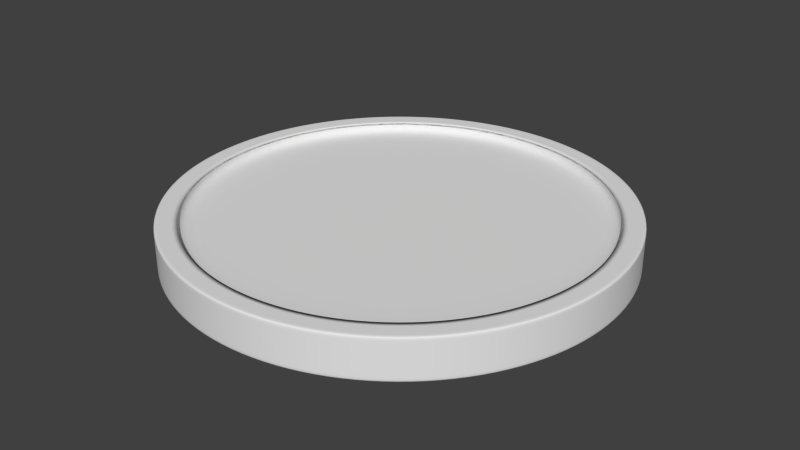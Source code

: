 # Source: Coin.blend  (saved by Blender 2.76.0; exported with 4.5.12 LTS)
import bpy
from mathutils import Matrix  # noqa: F401  (used for matrix-valued properties, if any)

bpy.ops.wm.read_factory_settings(use_empty=True)
scene = bpy.context.scene
scene.name = 'Scene'

# ---- collections
col_collection_1 = bpy.data.collections.new('Collection 1'); scene.collection.children.link(col_collection_1)

# ---- materials (node trees are filled in below, after node groups)
mat_material_001 = bpy.data.materials.new('Material.001')
mat_material_001.alpha_threshold = 0.0
mat_material_001.use_transparent_shadow = False
mat_material_001.roughness = 0.5
mat_face = bpy.data.materials.new('Face')
mat_face.alpha_threshold = 0.0
mat_face.use_transparent_shadow = False
mat_face.roughness = 0.5

# ---- material node trees

# ---- world
world_world = bpy.data.worlds.new('World'); scene.world = world_world
world_world.color = (0.05088, 0.05088, 0.05088)
world_world.use_sun_shadow = False
world_world.sun_shadow_jitter_overblur = 0.0
world_world.cycles.sampling_method = 'MANUAL'
world_world.cycles.sample_map_resolution = 256

# ---- meshes
me_circle = bpy.data.meshes.new('Circle')
me_circle.from_pydata([(0.0, 1.0, 0.0), (-0.1951, 0.9808, 0.0), (-0.3827, 0.9239, 0.0), (-0.5556, 0.8315, 0.0), (-0.7071, 0.7071, 0.0), (-0.8315, 0.5556, 0.0), (-0.9239, 0.3827, 0.0), (-0.9808, 0.1951, 0.0), (-1.0, 7.55e-08, 0.0), (-0.9808, -0.1951, 0.0), (-0.9239, -0.3827, 0.0), (-0.8315, -0.5556, 0.0), (-0.7071, -0.7071, 0.0), (-0.5556, -0.8315, 0.0), (-0.3827, -0.9239, 0.0), (-0.1951, -0.9808, 0.0), (3.258e-07, -1.0, 0.0), (0.1951, -0.9808, 0.0), (0.3827, -0.9239, 0.0), (0.5556, -0.8315, 0.0), (0.7071, -0.7071, 0.0), (0.8315, -0.5556, 0.0), (0.9239, -0.3827, 0.0), (0.9808, -0.1951, 0.0), (1.0, 9.656e-07, 0.0), (0.9808, 0.1951, 0.0), (0.9239, 0.3827, 0.0), (0.8315, 0.5556, 0.0), (0.7071, 0.7071, 0.0), (0.5556, 0.8315, 0.0), (0.3827, 0.9239, 0.0), (0.1951, 0.9808, 0.0), (0.0, 1.0, 0.1), (-0.1951, 0.9808, 0.1), (-0.3827, 0.9239, 0.1), (-0.5556, 0.8315, 0.1), (-0.7071, 0.7071, 0.1), (-0.8315, 0.5556, 0.1), (-0.9239, 0.3827, 0.1), (-0.9808, 0.1951, 0.1), (-1.0, 7.55e-08, 0.1), (-0.9808, -0.1951, 0.1), (-0.9239, -0.3827, 0.1), (-0.8315, -0.5556, 0.1), (-0.7071, -0.7071, 0.1), (-0.5556, -0.8315, 0.1), (-0.3827, -0.9239, 0.1), (-0.1951, -0.9808, 0.1), (3.258e-07, -1.0, 0.1), (0.1951, -0.9808, 0.1), (0.3827, -0.9239, 0.1), (0.5556, -0.8315, 0.1), (0.7071, -0.7071, 0.1), (0.8315, -0.5556, 0.1), (0.9239, -0.3827, 0.1), (0.9808, -0.1951, 0.1), (1.0, 9.656e-07, 0.1), (0.9808, 0.1951, 0.1), (0.9239, 0.3827, 0.1), (0.8315, 0.5556, 0.1), (0.7071, 0.7071, 0.1), (0.5556, 0.8315, 0.1), (0.3827, 0.9239, 0.1), (0.1951, 0.9808, 0.1), (1.232e-08, 1.104, 0.1), (-0.2153, 1.083, 0.1), (-0.4224, 1.02, 0.1), (-0.6132, 0.9178, 0.1), (-0.7805, 0.7805, 0.1), (-0.9178, 0.6132, 0.1), (-1.02, 0.4224, 0.1), (-1.083, 0.2153, 0.1), (-1.104, 5.376e-08, 0.1), (-1.083, -0.2153, 0.1), (-1.02, -0.4224, 0.1), (-0.9178, -0.6132, 0.1), (-0.7805, -0.7805, 0.1), (-0.6132, -0.9178, 0.1), (-0.4224, -1.02, 0.1), (-0.2153, -1.083, 0.1), (3.72e-07, -1.104, 0.1), (0.2153, -1.083, 0.1), (0.4224, -1.02, 0.1), (0.6132, -0.9178, 0.1), (0.7805, -0.7805, 0.1), (0.9178, -0.6132, 0.1), (1.02, -0.4224, 0.1), (1.083, -0.2153, 0.1), (1.104, 1.036e-06, 0.1), (1.083, 0.2153, 0.1), (1.02, 0.4224, 0.1), (0.9178, 0.6132, 0.1), (0.7805, 0.7805, 0.1), (0.6132, 0.9178, 0.1), (0.4224, 1.02, 0.1), (0.2153, 1.083, 0.1), (1.232e-08, 1.104, 0.1), (-0.2153, 1.083, 0.1), (-0.4224, 1.02, 0.1), (-0.6132, 0.9178, 0.1), (-0.7805, 0.7805, 0.1), (-0.9178, 0.6132, 0.1), (-1.02, 0.4224, 0.1), (-1.083, 0.2153, 0.1), (-1.104, 5.376e-08, 0.1), (-1.083, -0.2153, 0.1), (-1.02, -0.4224, 0.1), (-0.9178, -0.6132, 0.1), (-0.7805, -0.7805, 0.1), (-0.6132, -0.9178, 0.1), (-0.4224, -1.02, 0.1), (-0.2153, -1.083, 0.1), (3.72e-07, -1.104, 0.1), (0.2153, -1.083, 0.1), (0.4224, -1.02, 0.1), (0.6132, -0.9178, 0.1), (0.7805, -0.7805, 0.1), (0.9178, -0.6132, 0.1), (1.02, -0.4224, 0.1), (1.083, -0.2153, 0.1), (1.104, 1.036e-06, 0.1), (1.083, 0.2153, 0.1), (1.02, 0.4224, 0.1), (0.9178, 0.6132, 0.1), (0.7805, 0.7805, 0.1), (0.6132, 0.9178, 0.1), (0.4224, 1.02, 0.1), (0.2153, 1.083, 0.1), (1.232e-08, 1.104, 0.0), (-0.2153, 1.083, 0.0), (-0.4224, 1.02, 0.0), (-0.6132, 0.9178, 0.0), (-0.7805, 0.7805, 0.0), (-0.9178, 0.6132, 0.0), (-1.02, 0.4224, 0.0), (-1.083, 0.2153, 0.0), (-1.104, 5.376e-08, 0.0), (-1.083, -0.2153, 0.0), (-1.02, -0.4224, 0.0), (-0.9178, -0.6132, 0.0), (-0.7805, -0.7805, 0.0), (-0.6132, -0.9178, 0.0), (-0.4224, -1.02, 0.0), (-0.2153, -1.083, 0.0), (3.72e-07, -1.104, 0.0), (0.2153, -1.083, 0.0), (0.4224, -1.02, 0.0), (0.6132, -0.9178, 0.0), (0.7805, -0.7805, 0.0), (0.9178, -0.6132, 0.0), (1.02, -0.4224, 0.0), (1.083, -0.2153, 0.0), (1.104, 1.036e-06, 0.0), (1.083, 0.2153, 0.0), (1.02, 0.4224, 0.0), (0.9178, 0.6132, 0.0), (0.7805, 0.7805, 0.0), (0.6132, 0.9178, 0.0), (0.4224, 1.02, 0.0), (0.2153, 1.083, 0.0), (0.0, 1.0, 0.1), (-0.1951, 0.9808, 0.1), (-0.3827, 0.9239, 0.1), (-0.5556, 0.8315, 0.1), (-0.7071, 0.7071, 0.1), (-0.8315, 0.5556, 0.1), (-0.9239, 0.3827, 0.1), (-0.9808, 0.1951, 0.1), (-1.0, 7.55e-08, 0.1), (-0.9808, -0.1951, 0.1), (-0.9239, -0.3827, 0.1), (-0.8315, -0.5556, 0.1), (-0.7071, -0.7071, 0.1), (-0.5556, -0.8315, 0.1), (-0.3827, -0.9239, 0.1), (-0.1951, -0.9808, 0.1), (3.258e-07, -1.0, 0.1), (0.1951, -0.9808, 0.1), (0.3827, -0.9239, 0.1), (0.5556, -0.8315, 0.1), (0.7071, -0.7071, 0.1), (0.8315, -0.5556, 0.1), (0.9239, -0.3827, 0.1), (0.9808, -0.1951, 0.1), (1.0, 9.656e-07, 0.1), (0.9808, 0.1951, 0.1), (0.9239, 0.3827, 0.1), (0.8315, 0.5556, 0.1), (0.7071, 0.7071, 0.1), (0.5556, 0.8315, 0.1), (0.3827, 0.9239, 0.1), (0.1951, 0.9808, 0.1), (0.0, 1.0, 0.04988), (-0.1951, 0.9808, 0.04988), (-0.3827, 0.9239, 0.04988), (-0.5556, 0.8315, 0.04988), (-0.7071, 0.7071, 0.04988), (-0.8315, 0.5556, 0.04988), (-0.9239, 0.3827, 0.04988), (-0.9808, 0.1951, 0.04988), (-1.0, 7.55e-08, 0.04988), (-0.9808, -0.1951, 0.04988), (-0.9239, -0.3827, 0.04988), (-0.8315, -0.5556, 0.04988), (-0.7071, -0.7071, 0.04988), (-0.5556, -0.8315, 0.04988), (-0.3827, -0.9239, 0.04988), (-0.1951, -0.9808, 0.04988), (3.258e-07, -1.0, 0.04988), (0.1951, -0.9808, 0.04988), (0.3827, -0.9239, 0.04988), (0.5556, -0.8315, 0.04988), (0.7071, -0.7071, 0.04988), (0.8315, -0.5556, 0.04988), (0.9239, -0.3827, 0.04988), (0.9808, -0.1951, 0.04988), (1.0, 9.656e-07, 0.04988), (0.9808, 0.1951, 0.04988), (0.9239, 0.3827, 0.04988), (0.8315, 0.5556, 0.04988), (0.7071, 0.7071, 0.04988), (0.5556, 0.8315, 0.04988), (0.3827, 0.9239, 0.04988), (0.1951, 0.9808, 0.04988), (-1.215e-07, 2.831e-07, 0.04988), (0.8083, -0.3348, 0.04988), (0.8581, -0.1707, 0.04988), (-0.8581, -0.1707, 0.04988), (-0.8083, -0.3348, 0.04988), (0.8749, 8.805e-07, 0.04988), (-0.7275, -0.4861, 0.04988), (0.8581, 0.1707, 0.04988), (-0.6187, -0.6187, 0.04988), (0.8083, 0.3348, 0.04988), (-0.4861, -0.7275, 0.04988), (0.7275, 0.4861, 0.04988), (-0.3348, -0.8083, 0.04988), (-1.485e-08, 0.8749, 0.04988), (-0.1707, 0.8581, 0.04988), (0.6187, 0.6187, 0.04988), (-0.1707, -0.8581, 0.04988), (-0.3348, 0.8083, 0.04988), (0.4861, 0.7275, 0.04988), (2.702e-07, -0.8749, 0.04988), (-0.4861, 0.7275, 0.04988), (0.3348, 0.8083, 0.04988), (0.1707, -0.8581, 0.04988), (-0.6187, 0.6187, 0.04988), (0.1707, 0.8581, 0.04988), (0.3348, -0.8083, 0.04988), (-0.7275, 0.4861, 0.04988), (0.4861, -0.7275, 0.04988), (-0.8083, 0.3348, 0.04988), (0.6187, -0.6187, 0.04988), (-0.8581, 0.1707, 0.04988), (0.7275, -0.4861, 0.04988), (-0.8749, 1.017e-07, 0.04988), (-0.5556, 0.8315, 0.1), (-0.7071, 0.7071, 0.1), (0.3827, 0.9239, 0.1), (0.1951, 0.9808, 0.1), (0.1951, -0.9808, 0.1), (0.3827, -0.9239, 0.1), (-0.8315, 0.5556, 0.1), (0.0, 1.0, 0.1), (0.5556, -0.8315, 0.1), (-0.9239, 0.3827, 0.1), (0.7071, -0.7071, 0.1), (-0.9808, 0.1951, 0.1), (0.8315, -0.5556, 0.1), (-1.0, 7.55e-08, 0.1), (0.9239, -0.3827, 0.1), (-0.9808, -0.1951, 0.1), (0.9808, -0.1951, 0.1), (-0.9239, -0.3827, 0.1), (1.0, 9.656e-07, 0.1), (-0.8315, -0.5556, 0.1), (0.9808, 0.1951, 0.1), (-0.7071, -0.7071, 0.1), (0.9239, 0.3827, 0.1), (-0.5556, -0.8315, 0.1), (0.8315, 0.5556, 0.1), (-0.3827, -0.9239, 0.1), (-0.1951, 0.9808, 0.1), (0.7071, 0.7071, 0.1), (-0.1951, -0.9808, 0.1), (-0.3827, 0.9239, 0.1), (0.5556, 0.8315, 0.1), (3.258e-07, -1.0, 0.1)], [], [(258, 257, 35, 36), (260, 259, 62, 63), (262, 261, 49, 50), (263, 258, 36, 37), (264, 260, 63, 32), (265, 262, 50, 51), (266, 263, 37, 38), (267, 265, 51, 52), (268, 266, 38, 39), (269, 267, 52, 53), (270, 268, 39, 40), (271, 269, 53, 54), (272, 270, 40, 41), (273, 271, 54, 55), (274, 272, 41, 42), (275, 273, 55, 56), (276, 274, 42, 43), (277, 275, 56, 57), (278, 276, 43, 44), (279, 277, 57, 58), (280, 278, 44, 45), (281, 279, 58, 59), (282, 280, 45, 46), (283, 264, 32, 33), (284, 281, 59, 60), (285, 282, 46, 47), (286, 283, 33, 34), (287, 284, 60, 61), (288, 285, 47, 48), (257, 286, 34, 35), (259, 287, 61, 62), (261, 288, 48, 49), (58, 57, 89, 90), (45, 44, 76, 77), (59, 58, 90, 91), (46, 45, 77, 78), (33, 32, 64, 65), (60, 59, 91, 92), (47, 46, 78, 79), (34, 33, 65, 66), (61, 60, 92, 93), (48, 47, 79, 80), (35, 34, 66, 67), (62, 61, 93, 94), (49, 48, 80, 81), (36, 35, 67, 68), (63, 62, 94, 95), (50, 49, 81, 82), (37, 36, 68, 69), (32, 63, 95, 64), (51, 50, 82, 83), (38, 37, 69, 70), (52, 51, 83, 84), (39, 38, 70, 71), (53, 52, 84, 85), (40, 39, 71, 72), (54, 53, 85, 86), (41, 40, 72, 73), (55, 54, 86, 87), (42, 41, 73, 74), (56, 55, 87, 88), (43, 42, 74, 75), (57, 56, 88, 89), (44, 43, 75, 76), (66, 65, 97, 98), (93, 92, 124, 125), (80, 79, 111, 112), (67, 66, 98, 99), (94, 93, 125, 126), (81, 80, 112, 113), (68, 67, 99, 100), (95, 94, 126, 127), (82, 81, 113, 114), (69, 68, 100, 101), (64, 95, 127, 96), (83, 82, 114, 115), (70, 69, 101, 102), (84, 83, 115, 116), (71, 70, 102, 103), (85, 84, 116, 117), (72, 71, 103, 104), (86, 85, 117, 118), (73, 72, 104, 105), (87, 86, 118, 119), (74, 73, 105, 106), (88, 87, 119, 120), (75, 74, 106, 107), (89, 88, 120, 121), (76, 75, 107, 108), (90, 89, 121, 122), (77, 76, 108, 109), (91, 90, 122, 123), (78, 77, 109, 110), (65, 64, 96, 97), (92, 91, 123, 124), (79, 78, 110, 111), (110, 109, 141, 142), (97, 96, 128, 129), (124, 123, 155, 156), (111, 110, 142, 143), (98, 97, 129, 130), (125, 124, 156, 157), (112, 111, 143, 144), (99, 98, 130, 131), (126, 125, 157, 158), (113, 112, 144, 145), (100, 99, 131, 132), (127, 126, 158, 159), (114, 113, 145, 146), (101, 100, 132, 133), (96, 127, 159, 128), (115, 114, 146, 147), (102, 101, 133, 134), (116, 115, 147, 148), (103, 102, 134, 135), (117, 116, 148, 149), (104, 103, 135, 136), (118, 117, 149, 150), (105, 104, 136, 137), (119, 118, 150, 151), (106, 105, 137, 138), (120, 119, 151, 152), (107, 106, 138, 139), (121, 120, 152, 153), (108, 107, 139, 140), (122, 121, 153, 154), (109, 108, 140, 141), (123, 122, 154, 155), (39, 40, 168, 167), (53, 54, 182, 181), (40, 41, 169, 168), (54, 55, 183, 182), (41, 42, 170, 169), (55, 56, 184, 183), (42, 43, 171, 170), (56, 57, 185, 184), (43, 44, 172, 171), (57, 58, 186, 185), (44, 45, 173, 172), (58, 59, 187, 186), (45, 46, 174, 173), (32, 33, 161, 160), (59, 60, 188, 187), (46, 47, 175, 174), (33, 34, 162, 161), (60, 61, 189, 188), (47, 48, 176, 175), (34, 35, 163, 162), (61, 62, 190, 189), (48, 49, 177, 176), (35, 36, 164, 163), (62, 63, 191, 190), (49, 50, 178, 177), (36, 37, 165, 164), (63, 32, 160, 191), (50, 51, 179, 178), (37, 38, 166, 165), (51, 52, 180, 179), (38, 39, 167, 166), (52, 53, 181, 180), (179, 180, 212, 211), (166, 167, 199, 198), (180, 181, 213, 212), (167, 168, 200, 199), (181, 182, 214, 213), (168, 169, 201, 200), (182, 183, 215, 214), (169, 170, 202, 201), (183, 184, 216, 215), (170, 171, 203, 202), (184, 185, 217, 216), (171, 172, 204, 203), (185, 186, 218, 217), (172, 173, 205, 204), (186, 187, 219, 218), (173, 174, 206, 205), (160, 161, 193, 192), (187, 188, 220, 219), (174, 175, 207, 206), (161, 162, 194, 193), (188, 189, 221, 220), (175, 176, 208, 207), (162, 163, 195, 194), (189, 190, 222, 221), (176, 177, 209, 208), (163, 164, 196, 195), (190, 191, 223, 222), (177, 178, 210, 209), (164, 165, 197, 196), (191, 160, 192, 223), (178, 179, 211, 210), (165, 166, 198, 197), (200, 201, 227, 256), (213, 214, 225, 255), (199, 200, 256, 254), (212, 213, 255, 253), (198, 199, 254, 252), (211, 212, 253, 251), (197, 198, 252, 250), (210, 211, 251, 249), (223, 192, 237, 248), (196, 197, 250, 247), (209, 210, 249, 246), (222, 223, 248, 245), (195, 196, 247, 244), (208, 209, 246, 243), (221, 222, 245, 242), (194, 195, 244, 241), (207, 208, 243, 240), (220, 221, 242, 239), (193, 194, 241, 238), (206, 207, 240, 236), (219, 220, 239, 235), (192, 193, 238, 237), (205, 206, 236, 234), (218, 219, 235, 233), (204, 205, 234, 232), (217, 218, 233, 231), (203, 204, 232, 230), (216, 217, 231, 229), (202, 203, 230, 228), (215, 216, 229, 226), (201, 202, 228, 227), (214, 215, 226, 225), (17, 16, 288, 261), (30, 29, 287, 259), (3, 2, 286, 257), (16, 15, 285, 288), (29, 28, 284, 287), (2, 1, 283, 286), (15, 14, 282, 285), (28, 27, 281, 284), (1, 0, 264, 283), (14, 13, 280, 282), (27, 26, 279, 281), (13, 12, 278, 280), (26, 25, 277, 279), (12, 11, 276, 278), (25, 24, 275, 277), (11, 10, 274, 276), (24, 23, 273, 275), (10, 9, 272, 274), (23, 22, 271, 273), (9, 8, 270, 272), (22, 21, 269, 271), (8, 7, 268, 270), (21, 20, 267, 269), (7, 6, 266, 268), (20, 19, 265, 267), (6, 5, 263, 266), (19, 18, 262, 265), (0, 31, 260, 264), (5, 4, 258, 263), (18, 17, 261, 262), (31, 30, 259, 260), (4, 3, 257, 258), (225, 226, 224), (227, 228, 224), (226, 229, 224), (228, 230, 224), (229, 231, 224), (230, 232, 224), (231, 233, 224), (232, 234, 224), (233, 235, 224), (234, 236, 224), (237, 238, 224), (235, 239, 224), (236, 240, 224), (238, 241, 224), (239, 242, 224), (240, 243, 224), (241, 244, 224), (242, 245, 224), (243, 246, 224), (244, 247, 224), (245, 248, 224), (246, 249, 224), (247, 250, 224), (248, 237, 224), (249, 251, 224), (250, 252, 224), (251, 253, 224), (252, 254, 224), (253, 255, 224), (254, 256, 224), (255, 225, 224), (256, 227, 224)])
me_circle.polygons.foreach_set('use_smooth', [True] * 288)
me_circle.polygons.foreach_set('material_index', [0, 0, 0, 0, 0, 0, 0, 0, 0, 0, 0, 0, 0, 0, 0, 0, 0, 0, 0, 0, 0, 0, 0, 0, 0, 0, 0, 0, 0, 0, 0, 0, 0, 0, 0, 0, 0, 0, 0, 0, 0, 0, 0, 0, 0, 0, 0, 0, 0, 0, 0, 0, 0, 0, 0, 0, 0, 0, 0, 0, 0, 0, 0, 0, 0, 0, 0, 0, 0, 0, 0, 0, 0, 0, 0, 0, 0, 0, 0, 0, 0, 0, 0, 0, 0, 0, 0, 0, 0, 0, 0, 0, 0, 0, 0, 0, 0, 0, 0, 0, 0, 0, 0, 0, 0, 0, 0, 0, 0, 0, 0, 0, 0, 0, 0, 0, 0, 0, 0, 0, 0, 0, 0, 0, 0, 0, 0, 0, 0, 0, 0, 0, 0, 0, 0, 0, 0, 0, 0, 0, 0, 0, 0, 0, 0, 0, 0, 0, 0, 0, 0, 0, 0, 0, 0, 0, 0, 0, 0, 0, 0, 0, 0, 0, 0, 0, 0, 0, 0, 0, 0, 0, 0, 0, 0, 0, 0, 0, 0, 0, 0, 0, 0, 0, 0, 0, 0, 0, 0, 0, 0, 0, 0, 0, 0, 0, 0, 0, 0, 0, 0, 0, 0, 0, 0, 0, 0, 0, 0, 0, 0, 0, 0, 0, 0, 0, 0, 0, 0, 0, 0, 0, 0, 0, 0, 0, 0, 0, 0, 0, 0, 0, 0, 0, 0, 0, 0, 0, 0, 0, 0, 0, 0, 0, 0, 0, 0, 0, 0, 0, 0, 0, 0, 0, 0, 0, 1, 1, 1, 1, 1, 1, 1, 1, 1, 1, 1, 1, 1, 1, 1, 1, 1, 1, 1, 1, 1, 1, 1, 1, 1, 1, 1, 1, 1, 1, 1, 1])
_uv = me_circle.uv_layers.new(name='UVMap')
_uv.uv.foreach_set('vector', [0.0, 0.0, 0.0, 0.0, 0.0, 0.0, 0.0, 0.0, 0.0, 0.0, 0.0, 0.0, 0.0, 0.0, 0.0, 0.0, 0.0, 0.0, 0.0, 0.0, 0.0, 0.0, 0.0, 0.0, 0.0, 0.0, 0.0, 0.0, 0.0, 0.0, 0.0, 0.0, 0.0, 0.0, 0.0, 0.0, 0.0, 0.0, 0.0, 0.0, 0.0, 0.0, 0.0, 0.0, 0.0, 0.0, 0.0, 0.0, 0.0, 0.0, 0.0, 0.0, 0.0, 0.0, 0.0, 0.0, 0.0, 0.0, 0.0, 0.0, 0.0, 0.0, 0.0, 0.0, 0.0, 0.0, 0.0, 0.0, 0.0, 0.0, 0.0, 0.0, 0.0, 0.0, 0.0, 0.0, 0.0, 0.0, 0.0, 0.0, 0.0, 0.0, 0.0, 0.0, 0.0, 0.0, 0.0, 0.0, 0.0, 0.0, 0.0, 0.0, 0.0, 0.0, 0.0, 0.0, 0.0, 0.0, 0.0, 0.0, 0.0, 0.0, 0.0, 0.0, 0.0, 0.0, 0.0, 0.0, 0.0, 0.0, 0.0, 0.0, 0.0, 0.0, 0.0, 0.0, 0.0, 0.0, 0.0, 0.0, 0.0, 0.0, 0.0, 0.0, 0.0, 0.0, 0.0, 0.0, 0.0, 0.0, 0.0, 0.0, 0.0, 0.0, 0.0, 0.0, 0.0, 0.0, 0.0, 0.0, 0.0, 0.0, 0.0, 0.0, 0.0, 0.0, 0.0, 0.0, 0.0, 0.0, 0.0, 0.0, 0.0, 0.0, 0.0, 0.0, 0.0, 0.0, 0.0, 0.0, 0.0, 0.0, 0.0, 0.0, 0.0, 0.0, 0.0, 0.0, 0.0, 0.0, 0.0, 0.0, 0.0, 0.0, 0.0, 0.0, 0.0, 0.0, 0.0, 0.0, 0.0, 0.0, 0.0, 0.0, 0.0, 0.0, 0.0, 0.0, 0.0, 0.0, 0.0, 0.0, 0.0, 0.0, 0.0, 0.0, 0.0, 0.0, 0.0, 0.0, 0.0, 0.0, 0.0, 0.0, 0.0, 0.0, 0.0, 0.0, 0.0, 0.0, 0.0, 0.0, 0.0, 0.0, 0.0, 0.0, 0.0, 0.0, 0.0, 0.0, 0.0, 0.0, 0.0, 0.0, 0.0, 0.0, 0.0, 0.0, 0.0, 0.0, 0.0, 0.0, 0.0, 0.0, 0.0, 0.0, 0.0, 0.0, 0.0, 0.0, 0.0, 0.0, 0.0, 0.0, 0.0, 0.0, 0.0, 0.0, 0.0, 0.0, 0.0, 0.0, 0.0, 0.0, 0.0, 0.0, 0.0, 0.0, 0.0, 0.0, 0.0, 0.0, 0.0, 0.0, 0.0, 0.0, 0.0, 0.0, 0.0, 0.0, 0.0, 0.0, 0.0, 0.0, 0.0, 0.0, 0.0, 0.0, 0.0, 0.0, 0.0, 0.0, 0.0, 0.0, 0.0, 0.0, 0.0, 0.0, 0.0, 0.0, 0.0, 0.0, 0.0, 0.0, 0.0, 0.0, 0.0, 0.0, 0.0, 0.0, 0.0, 0.0, 0.0, 0.0, 0.0, 0.0, 0.0, 0.0, 0.0, 0.0, 0.0, 0.0, 0.0, 0.0, 0.0, 0.0, 0.0, 0.0, 0.0, 0.0, 0.0, 0.0, 0.0, 0.0, 0.0, 0.0, 0.0, 0.0, 0.0, 0.0, 0.0, 0.0, 0.0, 0.0, 0.0, 0.0, 0.0, 0.0, 0.0, 0.0, 0.0, 0.0, 0.0, 0.0, 0.0, 0.0, 0.0, 0.0, 0.0, 0.0, 0.0, 0.0, 0.0, 0.0, 0.0, 0.0, 0.0, 0.0, 0.0, 0.0, 0.0, 0.0, 0.0, 0.0, 0.0, 0.0, 0.0, 0.0, 0.0, 0.0, 0.0, 0.0, 0.0, 0.0, 0.0, 0.0, 0.0, 0.0, 0.0, 0.0, 0.0, 0.0, 0.0, 0.0, 0.0, 0.0, 0.0, 0.0, 0.0, 0.0, 0.0, 0.0, 0.0, 0.0, 0.0, 0.0, 0.0, 0.0, 0.0, 0.0, 0.0, 0.0, 0.0, 0.0, 0.0, 0.0, 0.0, 0.0, 0.0, 0.0, 0.0, 0.0, 0.0, 0.0, 0.0, 0.0, 0.0, 0.0, 0.0, 0.0, 0.0, 0.0, 0.0, 0.0, 0.0, 0.0, 0.0, 0.0, 0.0, 0.0, 0.0, 0.0, 0.0, 0.0, 0.0, 0.0, 0.0, 0.0, 0.0, 0.0, 0.0, 0.0, 0.0, 0.0, 0.0, 0.0, 0.0, 0.0, 0.0, 0.0, 0.0, 0.0, 0.0, 0.0, 0.0, 0.0, 0.0, 0.0, 0.0, 0.0, 0.0, 0.0, 0.0, 0.0, 0.0, 0.0, 0.0, 0.0, 0.0, 0.0, 0.0, 0.0, 0.0, 0.0, 0.0, 0.0, 0.0, 0.0, 0.0, 0.0, 0.0, 0.0, 0.0, 0.0, 0.0, 0.0, 0.0, 0.0, 0.0, 0.0, 0.0, 0.0, 0.0, 0.0, 0.0, 0.0, 0.0, 0.0, 0.0, 0.0, 0.0, 0.0, 0.0, 0.0, 0.0, 0.0, 0.0, 0.0, 0.0, 0.0, 0.0, 0.0, 0.0, 0.0, 0.0, 0.0, 0.0, 0.0, 0.0, 0.0, 0.0, 0.0, 0.0, 0.0, 0.0, 0.0, 0.0, 0.0, 0.0, 0.0, 0.0, 0.0, 0.0, 0.0, 0.0, 0.0, 0.0, 0.0, 0.0, 0.0, 0.0, 0.0, 0.0, 0.0, 0.0, 0.0, 0.0, 0.0, 0.0, 0.0, 0.0, 0.0, 0.0, 0.0, 0.0, 0.0, 0.0, 0.0, 0.0, 0.0, 0.0, 0.0, 0.0, 0.0, 0.0, 0.0, 0.0, 0.0, 0.0, 0.0, 0.0, 0.0, 0.0, 0.0, 0.0, 0.0, 0.0, 0.0, 0.0, 0.0, 0.0, 0.0, 0.0, 0.0, 0.0, 0.0, 0.0, 0.0, 0.0, 0.0, 0.0, 0.0, 0.0, 0.0, 0.0, 0.0, 0.0, 0.0, 0.0, 0.0, 0.0, 0.0, 0.0, 0.0, 0.0, 0.0, 0.0, 0.0, 0.0, 0.0, 0.0, 0.0, 0.0, 0.0, 0.0, 0.0, 0.0, 0.0, 0.0, 0.0, 0.0, 0.0, 0.0, 0.0, 0.0, 0.0, 0.0, 0.0, 0.0, 0.0, 0.0, 0.0, 0.0, 0.0, 0.0, 0.0, 0.0, 0.0, 0.0, 0.0, 0.0, 0.0, 0.0, 0.0, 0.0, 0.0, 0.0, 0.0, 0.0, 0.0, 0.0, 0.0, 0.0, 0.0, 0.0, 0.0, 0.0, 0.0, 0.0, 0.0, 0.0, 0.0, 0.0, 0.0, 0.0, 0.0, 0.0, 0.0, 0.0, 0.0, 0.0, 0.0, 0.0, 0.0, 0.0, 0.0, 0.0, 0.0, 0.0, 0.0, 0.0, 0.0, 0.0, 0.0, 0.0, 0.0, 0.0, 0.0, 0.0, 0.0, 0.0, 0.0, 0.0, 0.0, 0.0, 0.0, 0.0, 0.0, 0.0, 0.0, 0.0, 0.0, 0.0, 0.0, 0.0, 0.0, 0.0, 0.0, 0.0, 0.0, 0.0, 0.0, 0.0, 0.0, 0.0, 0.0, 0.0, 0.0, 0.0, 0.0, 0.0, 0.0, 0.0, 0.0, 0.0, 0.0, 0.0, 0.0, 0.0, 0.0, 0.0, 0.0, 0.0, 0.0, 0.0, 0.0, 0.0, 0.0, 0.0, 0.0, 0.0, 0.0, 0.0, 0.0, 0.0, 0.0, 0.0, 0.0, 0.0, 0.0, 0.0, 0.0, 0.0, 0.0, 0.0, 0.0, 0.0, 0.0, 0.0, 0.0, 0.0, 0.0, 0.0, 0.0, 0.0, 0.0, 0.0, 0.0, 0.0, 0.0, 0.0, 0.0, 0.0, 0.0, 0.0, 0.0, 0.0, 0.0, 0.0, 0.0, 0.0, 0.0, 0.0, 0.0, 0.0, 0.0, 0.0, 0.0, 0.0, 0.0, 0.0, 0.0, 0.0, 0.0, 0.0, 0.0, 0.0, 0.0, 0.0, 0.0, 0.0, 0.0, 0.0, 0.0, 0.0, 0.0, 0.0, 0.0, 0.0, 0.0, 0.0, 0.0, 0.0, 0.0, 0.0, 0.0, 0.0, 0.0, 0.0, 0.0, 0.0, 0.0, 0.0, 0.0, 0.0, 0.0, 0.0, 0.0, 0.0, 0.0, 0.0, 0.0, 0.0, 0.0, 0.0, 0.0, 0.0, 0.0, 0.0, 0.0, 0.0, 0.0, 0.0, 0.0, 0.0, 0.0, 0.0, 0.0, 0.0, 0.0, 0.0, 0.0, 0.0, 0.0, 0.0, 0.0, 0.0, 0.0, 0.0, 0.0, 0.0, 0.0, 0.0, 0.0, 0.0, 0.0, 0.0, 0.0, 0.0, 0.0, 0.0, 0.0, 0.0, 0.0, 0.0, 0.0, 0.0, 0.0, 0.0, 0.0, 0.0, 0.0, 0.0, 0.0, 0.0, 0.0, 0.0, 0.0, 0.0, 0.0, 0.0, 0.0, 0.0, 0.0, 0.0, 0.0, 0.0, 0.0, 0.0, 0.0, 0.0, 0.0, 0.0, 0.0, 0.0, 0.0, 0.0, 0.0, 0.0, 0.0, 0.0, 0.0, 0.0, 0.0, 0.0, 0.0, 0.0, 0.0, 0.0, 0.0, 0.0, 0.0, 0.0, 0.0, 0.0, 0.0, 0.0, 0.0, 0.0, 0.0, 0.0, 0.0, 0.0, 0.0, 0.0, 0.0, 0.0, 0.0, 0.0, 0.0, 0.0, 0.0, 0.0, 0.0, 0.0, 0.0, 0.0, 0.0, 0.0, 0.0, 0.0, 0.0, 0.0, 0.0, 0.0, 0.0, 0.0, 0.0, 0.0, 0.0, 0.0, 0.0, 0.0, 0.0, 0.0, 0.0, 0.0, 0.0, 0.0, 0.0, 0.0, 0.0, 0.0, 0.0, 0.0, 0.0, 0.0, 0.0, 0.0, 0.0, 0.0, 0.0, 0.0, 0.0, 0.0, 0.0, 0.0, 0.0, 0.0, 0.0, 0.0, 0.0, 0.0, 0.0, 0.0, 0.0, 0.0, 0.0, 0.0, 0.0, 0.0, 0.0, 0.0, 0.0, 0.0, 0.0, 0.0, 0.0, 0.0, 0.0, 0.0, 0.0, 0.0, 0.0, 0.0, 0.0, 0.0, 0.0, 0.0, 0.0, 0.0, 0.0, 0.0, 0.0, 0.0, 0.0, 0.0, 0.0, 0.0, 0.0, 0.0, 0.0, 0.0, 0.0, 0.0, 0.0, 0.0, 0.0, 0.0, 0.0, 0.0, 0.0, 0.0, 0.0, 0.0, 0.0, 0.0, 0.0, 0.0, 0.0, 0.0, 0.0, 0.0, 0.0, 0.0, 0.0, 0.0, 0.0, 0.0, 0.0, 0.0, 0.0, 0.0, 0.0, 0.0, 0.0, 0.0, 0.0, 0.0, 0.0, 0.0, 0.0, 0.0, 0.0, 0.0, 0.0, 0.0, 0.0, 0.0, 0.0, 0.0, 0.0, 0.0, 0.0, 0.0, 0.0, 0.0, 0.0, 0.0, 0.0, 0.0, 0.0, 0.0, 0.0, 0.0, 0.0, 0.0, 0.0, 0.0, 0.0, 0.0, 0.0, 0.0, 0.0, 0.0, 0.0, 0.0, 0.0, 0.0, 0.0, 0.0, 0.0, 0.0, 0.0, 0.0, 0.0, 0.0, 0.0, 0.0, 0.0, 0.0, 0.0, 0.0, 0.0, 0.0, 0.0, 0.0, 0.0, 0.0, 0.0, 0.0, 0.0, 0.0, 0.0, 0.0, 0.0, 0.0, 0.0, 0.0, 0.0, 0.0, 0.0, 0.0, 0.0, 0.0, 0.0, 0.0, 0.0, 0.0, 0.0, 0.0, 0.0, 0.0, 0.0, 0.0, 0.0, 0.0, 0.0, 0.0, 0.0, 0.0, 0.0, 0.0, 0.0, 0.0, 0.0, 0.0, 0.0, 0.0, 0.0, 0.0, 0.0, 0.0, 0.0, 0.0, 0.0, 0.0, 0.0, 0.0, 0.0, 0.0, 0.0, 0.0, 0.0, 0.0, 0.0, 0.0, 0.0, 0.0, 0.0, 0.0, 0.0, 0.0, 0.0, 0.0, 0.0, 0.0, 0.0, 0.0, 0.0, 0.0, 0.0, 0.0, 0.0, 0.0, 0.0, 0.0, 0.0, 0.0, 0.0, 0.0, 0.0, 0.0, 0.0, 0.0, 0.0, 0.0, 0.0, 0.0, 0.0, 0.0, 0.0, 0.0, 0.0, 0.0, 0.0, 0.0, 0.0, 0.0, 0.0, 0.0, 0.0, 0.0, 0.0, 0.0, 0.0, 0.0, 0.0, 0.0, 0.0, 0.0, 0.0, 0.0, 0.0, 0.0, 0.0, 0.0, 0.0, 0.0, 0.0, 0.0, 0.0, 0.0, 0.0, 0.0, 0.0, 0.0, 0.0, 0.0, 0.0, 0.0, 0.0, 0.0, 0.0, 0.0, 0.0, 0.0, 0.0, 0.0, 0.0, 0.0, 0.0, 0.0, 0.0, 0.0, 0.0, 0.0, 0.0, 0.0, 0.0, 0.0, 0.0, 0.0, 0.0, 0.0, 0.0, 0.0, 0.0, 0.0, 0.0, 0.0, 0.0, 0.0, 0.0, 0.0, 0.0, 0.0, 0.0, 0.0, 0.0, 0.0, 0.0, 0.0, 0.0, 0.0, 0.0, 0.0, 0.0, 0.0, 0.0, 0.0, 0.0, 0.0, 0.0, 0.0, 0.0, 0.0, 0.0, 0.0, 0.0, 0.0, 0.0, 0.0, 0.0, 0.0, 0.0, 0.0, 0.0, 0.0, 0.0, 0.0, 0.0, 0.0, 0.0, 0.0, 0.0, 0.0, 0.0, 0.0, 0.0, 0.0, 0.0, 0.0, 0.0, 0.0, 0.0, 0.0, 0.0, 0.0, 0.0, 0.0, 0.0, 0.0, 0.0, 0.0, 0.0, 0.0, 0.0, 0.0, 0.0, 0.0, 0.0, 0.0, 0.0, 0.0, 0.0, 0.0, 0.0, 0.0, 0.0, 0.0, 0.0, 0.0, 0.0, 0.0, 0.0, 0.0, 0.0, 0.0, 0.0, 0.0, 0.0, 0.0, 0.0, 0.0, 0.0, 0.0, 0.0, 0.0, 0.0, 0.0, 0.0, 0.0, 0.0, 0.0, 0.0, 0.0, 0.0, 0.0, 0.0, 0.0, 0.0, 0.0, 0.0, 0.0, 0.0, 0.0, 0.0, 0.0, 0.0, 0.0, 0.0, 0.0, 0.0, 0.0, 0.0, 0.0, 0.0, 0.0, 0.0, 0.0, 0.0, 0.0, 0.0, 0.0, 0.0, 0.0, 0.0, 0.0, 0.0, 0.0, 0.0, 0.0, 0.0, 0.0, 0.0, 0.0, 0.0, 0.0, 0.0, 0.0, 0.0, 0.0, 0.0, 0.0, 0.0, 0.0, 0.0, 0.0, 0.0, 0.0, 0.0, 0.0, 0.0, 0.0, 0.0, 0.0, 0.0, 0.0, 0.0, 0.0, 0.0, 0.0, 0.0, 0.0, 0.0, 0.0, 0.0, 0.0, 0.0, 0.0, 0.0, 0.0, 0.0, 0.0, 0.0, 0.0, 0.0, 0.0, 0.0, 0.0, 0.0, 0.0, 0.0, 0.0, 0.0, 0.0, 0.0, 0.0, 0.0, 0.0, 0.0, 0.0, 0.0, 0.0, 0.0, 0.0, 0.0, 0.0, 0.0, 0.0, 0.0, 0.0, 0.0, 0.0, 0.0, 0.0, 0.0, 0.0, 0.0, 0.0, 0.0, 0.0, 0.0, 0.0, 0.0, 0.0, 0.0, 0.0, 0.0, 0.0, 0.0, 0.0, 0.0, 0.0, 0.0, 0.0, 0.0, 0.0, 0.0, 0.0, 0.0, 0.0, 0.0, 0.0, 0.0, 0.0, 0.0, 0.0, 0.0, 0.0, 0.0, 0.0, 0.0, 0.0, 0.0, 0.0, 0.0, 0.0, 0.0, 0.0, 0.0, 0.0, 0.0, 0.0, 0.0, 0.0, 0.0, 0.0, 0.0, 0.0, 0.0, 0.0, 0.0, 0.0, 0.0, 0.0, 0.0, 0.0, 0.0, 0.0, 0.0, 0.0, 0.0, 0.0, 0.0, 0.0, 0.0, 0.0, 0.0, 0.0, 0.0, 0.0, 0.0, 0.0, 0.0, 0.0, 0.0, 0.0, 0.0, 0.0, 0.0, 0.0, 0.0, 0.0, 0.0, 0.0, 0.0, 0.0, 0.0, 0.0, 0.0, 0.0, 0.0, 0.0, 0.0, 0.0, 0.0, 0.0, 0.0, 0.0, 0.0, 0.0, 0.0, 0.0, 0.0, 0.0, 0.0, 0.0, 0.0, 0.0, 0.0, 0.0, 0.0, 0.0, 0.0, 0.0, 0.0, 0.0, 0.0, 0.0, 0.0, 0.0, 0.0, 0.0, 0.0, 0.0, 0.0, 0.0, 0.0, 0.0, 0.0, 0.0, 0.0, 0.0, 0.0, 0.0, 0.0, 0.0, 0.0, 0.0, 0.0, 0.0, 0.0, 0.0, 0.0, 0.0, 0.0, 0.0, 0.0, 0.0, 0.0, 0.0, 0.0, 0.0, 0.0, 0.0, 0.0, 0.0, 0.0, 0.0, 0.0, 0.0, 0.0, 0.0, 0.0, 0.0, 0.0, 0.0, 0.0, 0.0, 0.0, 0.0, 0.0, 0.0, 0.0, 0.0, 0.0, 0.0, 0.0, 0.0, 0.0, 0.0, 0.0, 0.0, 0.0, 0.0, 0.0, 0.0, 0.0, 0.0, 0.0, 0.0, 0.0, 0.0, 0.0, 0.0, 0.0, 0.0, 0.0, 0.0, 0.0, 0.0, 0.0, 0.0, 0.0, 0.0, 0.0, 0.0, 0.0, 0.0, 0.0, 0.0, 0.0, 0.0, 0.0, 0.0, 0.0, 0.0, 0.0, 0.0, 0.0, 0.0, 0.0, 0.0, 0.0, 0.0, 0.0, 0.0, 0.0, 0.0, 0.0, 0.0, 0.0, 0.0, 0.0, 0.0, 0.0, 0.0, 0.0, 0.0, 0.0, 0.0, 0.0, 0.0, 0.0, 0.0, 0.0, 0.0, 0.0, 0.0, 0.0, 0.0, 0.0, 0.0, 0.0, 0.0, 0.0, 0.0, 0.0, 0.0, 0.0, 0.0, 0.0, 0.0, 0.0, 0.0, 0.0, 0.0, 0.0, 0.0, 0.0, 0.0, 0.0, 0.0, 0.0, 0.0, 0.0, 0.0, 0.0, 0.0, 0.0, 0.0, 0.0, 0.0, 0.0, 0.0, 0.0, 0.0, 0.0, 0.0, 0.0, 0.0, 0.0, 0.0, 0.0, 0.0, 0.0, 0.0, 0.0, 0.0, 0.0, 0.0, 0.0, 0.0, 0.0, 0.0, 0.0, 0.0, 0.0, 0.0, 0.0, 0.0, 0.0, 0.0, 0.0, 0.0, 0.0, 0.0, 0.0, 0.0, 0.0, 0.0, 0.0, 0.0, 0.0, 0.0, 0.0, 0.0, 0.0, 0.0, 0.0, 0.0, 0.0, 0.0, 0.0, 0.0, 0.0, 0.0, 0.0, 0.0, 0.0, 0.0, 0.0, 0.0, 0.0, 0.0, 0.0, 0.0, 0.0, 0.0, 0.0, 0.0, 0.0, 0.0, 0.0, 0.0, 0.0, 0.0, 0.0, 0.0, 0.0, 0.0, 0.0, 0.0, 0.0, 0.0, 0.0, 0.0, 0.0, 0.0, 0.0, 0.0, 0.0, 0.0, 0.0, 0.0, 0.0, 0.0, 0.0, 0.0, 0.0, 0.0, 0.0, 0.0, 0.0, 0.0, 0.0, 0.0, 0.0, 0.0, 0.0, 0.0, 0.0, 0.0, 0.0, 0.0, 0.0, 0.0, 0.0, 0.0, 0.0, 0.0, 0.0, 0.0, 0.0, 0.0, 0.0, 0.0, 0.0, 0.0, 0.0, 0.0, 0.0, 0.0, 0.0, 0.0, 0.0, 0.0, 0.0, 0.0, 0.0, 0.0, 0.0, 0.0, 0.0, 0.0, 0.0, 0.0, 0.0, 0.0, 0.0, 0.0, 0.0, 0.0, 0.0, 0.0, 0.0, 0.0, 0.0, 0.0, 0.0, 0.0, 0.0, 0.0, 0.0, 0.0, 0.0, 0.0, 0.0, 0.0, 0.0, 0.0, 0.0, 0.0, 0.0, 0.0, 0.0, 0.0, 0.0, 0.0, 0.0, 0.0, 0.0, 0.0, 0.0, 0.0, 0.0, 0.0, 0.0, 0.0, 0.0, 0.0, 0.0, 0.0, 0.0, 0.0, 0.0, 0.0, 0.0, 0.0, 0.0, 0.0, 0.0, 0.0, 0.0, 0.0, 0.0, 0.0, 0.0, 0.0, 0.0, 0.0, 0.0, 0.0, 0.0, 0.0, 0.0, 0.0, 0.0, 0.0, 0.0, 0.0, 0.0, 0.0, 0.0, 0.0, 0.0, 0.0, 0.0, 0.0, 0.0, 0.0, 0.0, 0.0, 0.0, 0.0, 0.0, 0.0, 0.0, 0.0, 0.0, 0.0, 0.0, 0.0, 0.0, 0.0, 0.0, 0.0, 0.0, 0.0, 0.0, 0.0, 0.0, 0.0, 0.0, 0.0, 0.0, 0.8187, 0.1117, 0.8883, 0.1813, 0.5, 0.5, 0.01931, 0.6458, 0.0001002, 0.5492, 0.5, 0.5, 0.8883, 0.1813, 0.943, 0.2632, 0.5, 0.5, 0.0001002, 0.5492, 9.998e-05, 0.4508, 0.5, 0.5, 0.943, 0.2632, 0.9807, 0.3542, 0.5, 0.5, 9.998e-05, 0.4508, 0.01931, 0.3542, 0.5, 0.5, 0.9807, 0.3542, 0.9999, 0.4508, 0.5, 0.5, 0.01931, 0.3542, 0.05699, 0.2632, 0.5, 0.5, 0.9999, 0.4508, 0.9999, 0.5492, 0.5, 0.5, 0.05699, 0.2632, 0.1117, 0.1813, 0.5, 0.5, 0.7368, 0.943, 0.6458, 0.9807, 0.5, 0.5, 0.9999, 0.5492, 0.9807, 0.6458, 0.5, 0.5, 0.1117, 0.1813, 0.1813, 0.1117, 0.5, 0.5, 0.6458, 0.9807, 0.5492, 0.9999, 0.5, 0.5, 0.9807, 0.6458, 0.943, 0.7368, 0.5, 0.5, 0.1813, 0.1117, 0.2632, 0.05699, 0.5, 0.5, 0.5492, 0.9999, 0.4508, 0.9999, 0.5, 0.5, 0.943, 0.7368, 0.8883, 0.8187, 0.5, 0.5, 0.2632, 0.05699, 0.3542, 0.01931, 0.5, 0.5, 0.4508, 0.9999, 0.3542, 0.9807, 0.5, 0.5, 0.8883, 0.8187, 0.8187, 0.8883, 0.5, 0.5, 0.3542, 0.01931, 0.4508, 0.0001, 0.5, 0.5, 0.3542, 0.9807, 0.2632, 0.943, 0.5, 0.5, 0.8187, 0.8883, 0.7368, 0.943, 0.5, 0.5, 0.4508, 0.0001, 0.5492, 9.998e-05, 0.5, 0.5, 0.2632, 0.943, 0.1813, 0.8883, 0.5, 0.5, 0.5492, 9.998e-05, 0.6458, 0.01931, 0.5, 0.5, 0.1813, 0.8883, 0.1117, 0.8187, 0.5, 0.5, 0.6458, 0.01931, 0.7368, 0.05699, 0.5, 0.5, 0.1117, 0.8187, 0.05699, 0.7368, 0.5, 0.5, 0.7368, 0.05699, 0.8187, 0.1117, 0.5, 0.5, 0.05699, 0.7368, 0.01931, 0.6458, 0.5, 0.5])
me_circle.materials.append(mat_material_001)
me_circle.materials.append(mat_face)
me_circle.use_remesh_preserve_volume = False
me_circle.use_remesh_preserve_attributes = False
me_circle.use_mirror_vertex_groups = False
me_circle.update()

# ---- objects
ob_circle = bpy.data.objects.new('Circle', me_circle)

# ---- transforms, parenting, visibility, modifiers, constraints
ob_circle.location = (0.0, 0.0, 0.0)
ob_circle.lineart.crease_threshold = 0.0
_m = ob_circle.modifiers.new('Mirror', 'MIRROR')
_m.use_axis = (False, False, True)
_m.use_clip = True
_m = ob_circle.modifiers.new('Subsurf', 'SUBSURF')
_m.uv_smooth = 'PRESERVE_CORNERS'
_m.quality = 2
_m.levels = 2
_m.show_only_control_edges = False

# ---- collection membership
col_collection_1.objects.link(ob_circle)

# ---- scene / render settings (as saved in the file)
scene.frame_start = 1; scene.frame_end = 250; scene.frame_set(1)
scene.render.engine = 'BLENDER_EEVEE_NEXT'
scene.render.resolution_percentage = 50
scene.render.dither_intensity = 0.0
scene.cycles.use_denoising = False
scene.cycles.samples = 10
scene.cycles.sampling_pattern = 'TABULATED_SOBOL'
scene.cycles.light_sampling_threshold = 0.0
scene.cycles.use_adaptive_sampling = False
scene.cycles.use_light_tree = False
scene.cycles.blur_glossy = 0.0
scene.cycles.pixel_filter_type = 'GAUSSIAN'
scene.cycles.sample_clamp_indirect = 0.0
scene.view_settings.view_transform = 'Standard'
bpy.context.view_layer.update()

# ---- added for rendering (the .blend has no active camera and no usable light): camera, sun
cam_auto = bpy.data.cameras.new('AutoCamera')
cam_auto.lens = 50.0
cam_auto.sensor_width = 36.0
cam_auto.clip_end = 1000.0
ob_auto_camera = bpy.data.objects.new('AutoCamera', cam_auto)
scene.collection.objects.link(ob_auto_camera)
ob_auto_camera.location = (2.89442, -3.4733, 2.31554)
ob_auto_camera.rotation_euler = (1.09748, -7.21219e-08, 0.694738)
scene.camera = ob_auto_camera
light_auto_sun = bpy.data.lights.new('AutoSun', 'SUN')
light_auto_sun.energy = 3.0
light_auto_sun.angle = 0.0523599
ob_auto_sun = bpy.data.objects.new('AutoSun', light_auto_sun)
scene.collection.objects.link(ob_auto_sun)
ob_auto_sun.rotation_euler = (0.872665, 0.174533, 0.523599)
bpy.context.view_layer.update()
